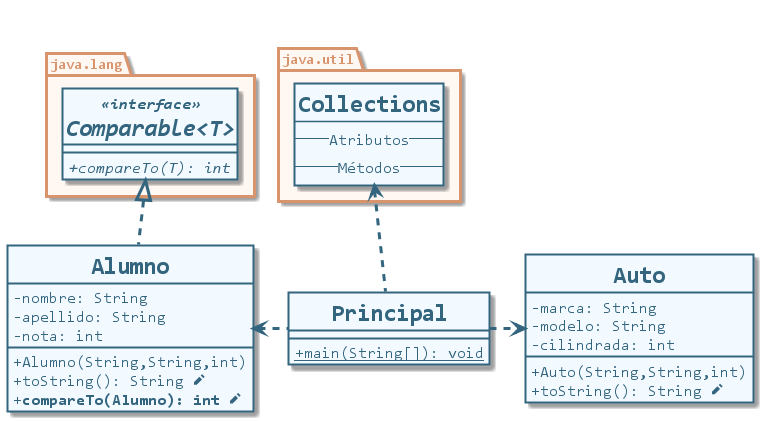

The diagram above was rendered by PlantUML. Its source (embedded in the PNG):
@startuml clases-comparable-java

skinparam BackgroundColor transparent
skinparam DefaultFontName Consolas
skinparam genericDisplay old

skinparam class {
    BackgroundColor #f2faff
    BorderColor #33657f
    FontColor #33657f
    FontStyle Bold
    FontSize 24
    BorderThickness 2
    AttributeIconSize 0
    AttributeFontColor #33657f
    AttributeFontSize 16
    AttributeFontStyle Regular 
    StereotypeFontColor #33657f
    StereotypeFontSize 16
    StereotypeFontStyle Italic Bold
}

skinparam package {
    BackgroundColor #fff7f2
    BorderColor #d8946c
    FontColor #d8946c
    FontStyle Bold
    BorderThickness 3
}

skinparam note {
    BackgroundColor #4182a3
    BorderColor #4182a3
    BorderThickness 2
    FontColor #f2faff
    FontName Tahoma
    FontSize 16
    FontStyle Bold
}

skinparam arrow {
    Color #33657f
    Thickness 3
    FontColor #33657f
    FontSize 16
}

hide circle
class Principal {
    {static} + main(String[]): void
}

class Auto {
    - marca: String
    - modelo: String
    - cilindrada: int
    + Auto(String,String,int)
    + toString(): String <&pencil>
}

class Alumno {
    - nombre: String
    - apellido: String
    - nota: int
    + Alumno(String,String,int)
    + toString(): String <&pencil>
    + **compareTo(Alumno): int <&pencil>**
}

together {
    package java.util {
        class Collections {
            --Atributos--
            --Métodos--
        }
    }

    package java.lang {
        interface Comparable<T> <<interface>> {
            {abstract} + compareTo(T): int
        }
    }
}

Alumno .up.|> Comparable
Principal .left.> Alumno
Principal .right.> Auto
Principal .up.> Collections
@enduml